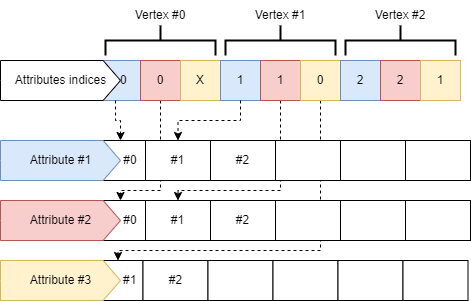

The diagram above was exported from draw.io. Its source (the exported page's mxGraphModel, read from the mxfile embedded in the PNG):
<mxGraphModel dx="1134" dy="656" grid="1" gridSize="10" guides="1" tooltips="1" connect="1" arrows="1" fold="1" page="1" pageScale="1" pageWidth="827" pageHeight="1169" math="0" shadow="0">
  <root>
    <mxCell id="0" />
    <mxCell id="1" parent="0" />
    <mxCell id="deujxrOASdy6IRxemIyD-45" value="" style="endArrow=classic;html=1;rounded=0;exitX=0.5;exitY=1;exitDx=0;exitDy=0;entryX=0.5;entryY=0;entryDx=0;entryDy=0;edgeStyle=orthogonalEdgeStyle;dashed=1;" edge="1" parent="1" source="deujxrOASdy6IRxemIyD-7" target="deujxrOASdy6IRxemIyD-32">
      <mxGeometry width="50" height="50" relative="1" as="geometry">
        <mxPoint x="165" y="130" as="sourcePoint" />
        <mxPoint x="170" y="170" as="targetPoint" />
        <Array as="points">
          <mxPoint x="200" y="210" />
        </Array>
      </mxGeometry>
    </mxCell>
    <mxCell id="deujxrOASdy6IRxemIyD-32" value="&amp;nbsp; &amp;nbsp; &amp;nbsp; #0" style="rounded=0;whiteSpace=wrap;html=1;" vertex="1" parent="1">
      <mxGeometry x="135" y="220" width="50" height="40" as="geometry" />
    </mxCell>
    <mxCell id="deujxrOASdy6IRxemIyD-38" value="&amp;nbsp; &amp;nbsp; &amp;nbsp; &amp;nbsp;#1" style="rounded=0;whiteSpace=wrap;html=1;" vertex="1" parent="1">
      <mxGeometry x="132.5" y="280" width="50" height="40" as="geometry" />
    </mxCell>
    <mxCell id="deujxrOASdy6IRxemIyD-39" value="#2" style="rounded=0;whiteSpace=wrap;html=1;" vertex="1" parent="1">
      <mxGeometry x="182.5" y="280" width="65" height="40" as="geometry" />
    </mxCell>
    <mxCell id="deujxrOASdy6IRxemIyD-40" value="" style="rounded=0;whiteSpace=wrap;html=1;" vertex="1" parent="1">
      <mxGeometry x="247.5" y="280" width="65" height="40" as="geometry" />
    </mxCell>
    <mxCell id="deujxrOASdy6IRxemIyD-41" value="" style="rounded=0;whiteSpace=wrap;html=1;" vertex="1" parent="1">
      <mxGeometry x="312.5" y="280" width="65" height="40" as="geometry" />
    </mxCell>
    <mxCell id="deujxrOASdy6IRxemIyD-42" value="" style="rounded=0;whiteSpace=wrap;html=1;" vertex="1" parent="1">
      <mxGeometry x="377.5" y="280" width="65" height="40" as="geometry" />
    </mxCell>
    <mxCell id="deujxrOASdy6IRxemIyD-43" value="" style="rounded=0;whiteSpace=wrap;html=1;" vertex="1" parent="1">
      <mxGeometry x="442.5" y="280" width="65" height="40" as="geometry" />
    </mxCell>
    <mxCell id="deujxrOASdy6IRxemIyD-26" value="&amp;nbsp; &amp;nbsp; &amp;nbsp; #0" style="rounded=0;whiteSpace=wrap;html=1;" vertex="1" parent="1">
      <mxGeometry x="135" y="160" width="50" height="40" as="geometry" />
    </mxCell>
    <mxCell id="deujxrOASdy6IRxemIyD-2" value="&amp;nbsp; &amp;nbsp; &amp;nbsp;0" style="rounded=0;whiteSpace=wrap;html=1;fillColor=#dae8fc;strokeColor=#6c8ebf;" vertex="1" parent="1">
      <mxGeometry x="130" y="80" width="50" height="40" as="geometry" />
    </mxCell>
    <mxCell id="deujxrOASdy6IRxemIyD-1" value="Attributes indices" style="html=1;shadow=0;dashed=0;align=center;verticalAlign=middle;shape=mxgraph.arrows2.arrow;dy=0;dx=17.4;notch=0;" vertex="1" parent="1">
      <mxGeometry x="40" y="80" width="120" height="40" as="geometry" />
    </mxCell>
    <mxCell id="deujxrOASdy6IRxemIyD-7" value="0" style="rounded=0;whiteSpace=wrap;html=1;fillColor=#f8cecc;strokeColor=#b85450;" vertex="1" parent="1">
      <mxGeometry x="180" y="80" width="40" height="40" as="geometry" />
    </mxCell>
    <mxCell id="deujxrOASdy6IRxemIyD-8" value="X" style="rounded=0;whiteSpace=wrap;html=1;fillColor=#fff2cc;strokeColor=#d6b656;" vertex="1" parent="1">
      <mxGeometry x="220" y="80" width="40" height="40" as="geometry" />
    </mxCell>
    <mxCell id="deujxrOASdy6IRxemIyD-9" value="1" style="rounded=0;whiteSpace=wrap;html=1;fillColor=#dae8fc;strokeColor=#6c8ebf;" vertex="1" parent="1">
      <mxGeometry x="260" y="80" width="40" height="40" as="geometry" />
    </mxCell>
    <mxCell id="deujxrOASdy6IRxemIyD-48" style="edgeStyle=orthogonalEdgeStyle;rounded=0;orthogonalLoop=1;jettySize=auto;html=1;entryX=0.5;entryY=0;entryDx=0;entryDy=0;dashed=1;" edge="1" parent="1" source="deujxrOASdy6IRxemIyD-10" target="deujxrOASdy6IRxemIyD-33">
      <mxGeometry relative="1" as="geometry">
        <Array as="points">
          <mxPoint x="320" y="210" />
          <mxPoint x="218" y="210" />
        </Array>
      </mxGeometry>
    </mxCell>
    <mxCell id="deujxrOASdy6IRxemIyD-10" value="1" style="rounded=0;whiteSpace=wrap;html=1;fillColor=#f8cecc;strokeColor=#b85450;" vertex="1" parent="1">
      <mxGeometry x="300" y="80" width="40" height="40" as="geometry" />
    </mxCell>
    <mxCell id="deujxrOASdy6IRxemIyD-53" style="edgeStyle=orthogonalEdgeStyle;rounded=0;orthogonalLoop=1;jettySize=auto;html=1;entryX=0.5;entryY=0;entryDx=0;entryDy=0;dashed=1;" edge="1" parent="1" source="deujxrOASdy6IRxemIyD-11" target="deujxrOASdy6IRxemIyD-38">
      <mxGeometry relative="1" as="geometry">
        <Array as="points">
          <mxPoint x="360" y="270" />
          <mxPoint x="158" y="270" />
        </Array>
      </mxGeometry>
    </mxCell>
    <mxCell id="deujxrOASdy6IRxemIyD-11" value="0" style="rounded=0;whiteSpace=wrap;html=1;fillColor=#fff2cc;strokeColor=#d6b656;" vertex="1" parent="1">
      <mxGeometry x="340" y="80" width="40" height="40" as="geometry" />
    </mxCell>
    <mxCell id="deujxrOASdy6IRxemIyD-13" value="2" style="rounded=0;whiteSpace=wrap;html=1;fillColor=#dae8fc;strokeColor=#6c8ebf;" vertex="1" parent="1">
      <mxGeometry x="380" y="80" width="40" height="40" as="geometry" />
    </mxCell>
    <mxCell id="deujxrOASdy6IRxemIyD-14" value="2" style="rounded=0;whiteSpace=wrap;html=1;fillColor=#f8cecc;strokeColor=#b85450;" vertex="1" parent="1">
      <mxGeometry x="420" y="80" width="40" height="40" as="geometry" />
    </mxCell>
    <mxCell id="deujxrOASdy6IRxemIyD-15" value="1" style="rounded=0;whiteSpace=wrap;html=1;fillColor=#fff2cc;strokeColor=#d6b656;" vertex="1" parent="1">
      <mxGeometry x="460" y="80" width="40" height="40" as="geometry" />
    </mxCell>
    <mxCell id="deujxrOASdy6IRxemIyD-16" value="" style="strokeWidth=2;html=1;shape=mxgraph.flowchart.annotation_2;align=left;labelPosition=right;pointerEvents=1;rotation=90;" vertex="1" parent="1">
      <mxGeometry x="185" y="5" width="30" height="110" as="geometry" />
    </mxCell>
    <mxCell id="deujxrOASdy6IRxemIyD-17" value="Vertex #0" style="text;html=1;strokeColor=none;fillColor=none;align=center;verticalAlign=middle;whiteSpace=wrap;rounded=0;" vertex="1" parent="1">
      <mxGeometry x="170" y="20" width="60" height="30" as="geometry" />
    </mxCell>
    <mxCell id="deujxrOASdy6IRxemIyD-18" value="" style="strokeWidth=2;html=1;shape=mxgraph.flowchart.annotation_2;align=left;labelPosition=right;pointerEvents=1;rotation=90;" vertex="1" parent="1">
      <mxGeometry x="305" y="5" width="30" height="110" as="geometry" />
    </mxCell>
    <mxCell id="deujxrOASdy6IRxemIyD-19" value="Vertex #1" style="text;html=1;strokeColor=none;fillColor=none;align=center;verticalAlign=middle;whiteSpace=wrap;rounded=0;" vertex="1" parent="1">
      <mxGeometry x="290" y="20" width="60" height="30" as="geometry" />
    </mxCell>
    <mxCell id="deujxrOASdy6IRxemIyD-20" value="" style="strokeWidth=2;html=1;shape=mxgraph.flowchart.annotation_2;align=left;labelPosition=right;pointerEvents=1;rotation=90;" vertex="1" parent="1">
      <mxGeometry x="425" y="5" width="30" height="110" as="geometry" />
    </mxCell>
    <mxCell id="deujxrOASdy6IRxemIyD-21" value="Vertex #2" style="text;html=1;strokeColor=none;fillColor=none;align=center;verticalAlign=middle;whiteSpace=wrap;rounded=0;" vertex="1" parent="1">
      <mxGeometry x="410" y="20" width="60" height="30" as="geometry" />
    </mxCell>
    <mxCell id="deujxrOASdy6IRxemIyD-22" value="Attribute #1" style="html=1;shadow=0;dashed=0;align=center;verticalAlign=middle;shape=mxgraph.arrows2.arrow;dy=0;dx=17.4;notch=0;fillColor=#dae8fc;strokeColor=#6c8ebf;" vertex="1" parent="1">
      <mxGeometry x="40" y="160" width="120" height="40" as="geometry" />
    </mxCell>
    <mxCell id="deujxrOASdy6IRxemIyD-23" value="Attribute #2" style="html=1;shadow=0;dashed=0;align=center;verticalAlign=middle;shape=mxgraph.arrows2.arrow;dy=0;dx=17.4;notch=0;fillColor=#f8cecc;strokeColor=#b85450;" vertex="1" parent="1">
      <mxGeometry x="40" y="220" width="120" height="40" as="geometry" />
    </mxCell>
    <mxCell id="deujxrOASdy6IRxemIyD-24" value="Attribute #3" style="html=1;shadow=0;dashed=0;align=center;verticalAlign=middle;shape=mxgraph.arrows2.arrow;dy=0;dx=17.4;notch=0;fillColor=#fff2cc;strokeColor=#d6b656;" vertex="1" parent="1">
      <mxGeometry x="40" y="280" width="120" height="40" as="geometry" />
    </mxCell>
    <mxCell id="deujxrOASdy6IRxemIyD-27" value="#1" style="rounded=0;whiteSpace=wrap;html=1;" vertex="1" parent="1">
      <mxGeometry x="185" y="160" width="65" height="40" as="geometry" />
    </mxCell>
    <mxCell id="deujxrOASdy6IRxemIyD-28" value="#2" style="rounded=0;whiteSpace=wrap;html=1;" vertex="1" parent="1">
      <mxGeometry x="250" y="160" width="65" height="40" as="geometry" />
    </mxCell>
    <mxCell id="deujxrOASdy6IRxemIyD-29" value="" style="rounded=0;whiteSpace=wrap;html=1;" vertex="1" parent="1">
      <mxGeometry x="315" y="160" width="65" height="40" as="geometry" />
    </mxCell>
    <mxCell id="deujxrOASdy6IRxemIyD-30" value="" style="rounded=0;whiteSpace=wrap;html=1;" vertex="1" parent="1">
      <mxGeometry x="380" y="160" width="65" height="40" as="geometry" />
    </mxCell>
    <mxCell id="deujxrOASdy6IRxemIyD-31" value="" style="rounded=0;whiteSpace=wrap;html=1;" vertex="1" parent="1">
      <mxGeometry x="445" y="160" width="65" height="40" as="geometry" />
    </mxCell>
    <mxCell id="deujxrOASdy6IRxemIyD-33" value="#1" style="rounded=0;whiteSpace=wrap;html=1;" vertex="1" parent="1">
      <mxGeometry x="185" y="220" width="65" height="40" as="geometry" />
    </mxCell>
    <mxCell id="deujxrOASdy6IRxemIyD-34" value="#2" style="rounded=0;whiteSpace=wrap;html=1;" vertex="1" parent="1">
      <mxGeometry x="250" y="220" width="65" height="40" as="geometry" />
    </mxCell>
    <mxCell id="deujxrOASdy6IRxemIyD-35" value="" style="rounded=0;whiteSpace=wrap;html=1;" vertex="1" parent="1">
      <mxGeometry x="315" y="220" width="65" height="40" as="geometry" />
    </mxCell>
    <mxCell id="deujxrOASdy6IRxemIyD-36" value="" style="rounded=0;whiteSpace=wrap;html=1;" vertex="1" parent="1">
      <mxGeometry x="380" y="220" width="65" height="40" as="geometry" />
    </mxCell>
    <mxCell id="deujxrOASdy6IRxemIyD-37" value="" style="rounded=0;whiteSpace=wrap;html=1;" vertex="1" parent="1">
      <mxGeometry x="445" y="220" width="65" height="40" as="geometry" />
    </mxCell>
    <mxCell id="deujxrOASdy6IRxemIyD-44" value="" style="endArrow=classic;html=1;rounded=0;exitX=0.5;exitY=1;exitDx=0;exitDy=0;entryX=0.5;entryY=0;entryDx=0;entryDy=0;edgeStyle=orthogonalEdgeStyle;dashed=1;" edge="1" parent="1" source="deujxrOASdy6IRxemIyD-2" target="deujxrOASdy6IRxemIyD-26">
      <mxGeometry width="50" height="50" relative="1" as="geometry">
        <mxPoint x="180" y="360" as="sourcePoint" />
        <mxPoint x="230" y="310" as="targetPoint" />
      </mxGeometry>
    </mxCell>
    <mxCell id="deujxrOASdy6IRxemIyD-47" value="" style="endArrow=classic;html=1;rounded=0;exitX=0.5;exitY=1;exitDx=0;exitDy=0;entryX=0.5;entryY=0;entryDx=0;entryDy=0;edgeStyle=orthogonalEdgeStyle;dashed=1;" edge="1" parent="1" source="deujxrOASdy6IRxemIyD-9" target="deujxrOASdy6IRxemIyD-27">
      <mxGeometry width="50" height="50" relative="1" as="geometry">
        <mxPoint x="165" y="130" as="sourcePoint" />
        <mxPoint x="170" y="170" as="targetPoint" />
      </mxGeometry>
    </mxCell>
  </root>
</mxGraphModel>